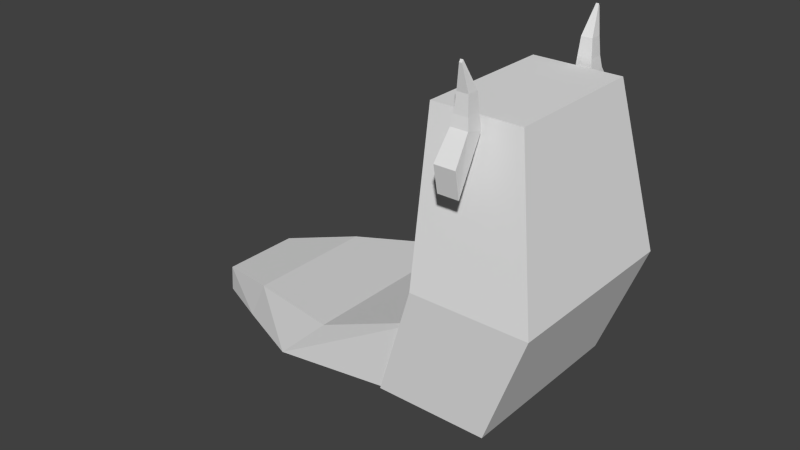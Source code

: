 # Source: Monster_1_Rampant.blend  (saved by Blender 2.79.0; exported with 4.5.12 LTS)
import bpy
from mathutils import Matrix  # noqa: F401  (used for matrix-valued properties, if any)

bpy.ops.wm.read_factory_settings(use_empty=True)
scene = bpy.context.scene
scene.name = 'Scene'

# ---- collections
col_collection_1 = bpy.data.collections.new('Collection 1'); scene.collection.children.link(col_collection_1)

# ---- materials (node trees are filled in below, after node groups)
mat_material_001 = bpy.data.materials.new('Material.001')
mat_material_001.alpha_threshold = 0.0
mat_material_001.use_transparent_shadow = False
mat_material_001.roughness = 0.5
mat_material_001.line_color = (0.0, 0.0, 0.0, 1.0)

# ---- material node trees

# ---- world
world_world = bpy.data.worlds.new('World'); scene.world = world_world
world_world.color = (0.05088, 0.05088, 0.05088)
world_world.use_sun_shadow = False
world_world.sun_shadow_jitter_overblur = 0.0
world_world.cycles.sampling_method = 'NONE'
world_world.cycles.sample_map_resolution = 256

# ---- meshes
me_cube_001 = bpy.data.meshes.new('Cube.001')
me_cube_001.from_pydata([(-0.08093, -1.105, -2.934), (0.2228, -1.105, -0.5669), (-0.08093, 1.105, -2.934), (0.2228, 1.105, -0.5669), (1.029, -1.0, -0.9875), (1.045, -1.0, 2.131), (1.029, 1.0, -0.9875), (1.045, 1.0, 2.131), (-0.7534, -0.7553, -4.004), (-0.7333, -0.7553, -2.496), (-0.7333, 0.7553, -2.496), (-0.7534, 0.7553, -4.004), (-1.267, -0.4641, -4.867), (-1.354, -0.4641, -4.018), (-1.354, 0.4641, -4.018), (-1.267, 0.4641, -4.867)], [], [(0, 1, 9, 8), (3, 7, 6, 2), (7, 5, 4, 6), (5, 1, 0, 4), (0, 2, 6, 4), (5, 7, 3, 1), (10, 11, 15, 14), (2, 0, 8, 11), (1, 3, 10, 9), (3, 2, 11, 10), (13, 14, 15, 12), (8, 9, 13, 12), (11, 8, 12, 15), (9, 10, 14, 13)])
me_cube_001.use_remesh_preserve_volume = False
me_cube_001.use_remesh_preserve_attributes = False
me_cube_001.use_mirror_vertex_groups = False
me_cube_001.update()
me_cube = bpy.data.meshes.new('Cube')
me_cube.from_pydata([(0.8009, 0.9503, -1.0), (0.8009, -0.9503, -1.0), (-1.1, -0.9503, -1.0), (-1.1, 0.9503, -1.0), (1.014, 0.7448, 1.0), (1.014, -0.7448, 1.0), (-0.4756, -0.7448, 1.0), (-0.4756, 0.7448, 1.0), (1.527, 1.0, -0.17), (1.527, -1.0, -0.17), (-0.4731, -1.0, -0.17), (-0.4731, 1.0, -0.17)], [], [(0, 1, 2, 3), (4, 7, 6, 5), (8, 4, 5, 9), (9, 5, 6, 10), (10, 6, 7, 11), (8, 0, 3, 11), (4, 8, 11, 7), (2, 10, 11, 3), (1, 9, 10, 2), (0, 8, 9, 1)])
me_cube.materials.append(mat_material_001)
me_cube.use_remesh_preserve_volume = False
me_cube.use_remesh_preserve_attributes = False
me_cube.use_mirror_vertex_groups = False
me_cube.update()
me_cube_002 = bpy.data.meshes.new('Cube.002')
me_cube_002.from_pydata([(-1.0, 1.415, -1.232), (-0.1289, 0.1805, 0.3235), (-1.0, 1.91, -0.845), (-0.1289, 0.3229, 0.2902), (1.0, 1.415, -1.232), (0.1289, 0.1805, 0.3235), (1.0, 1.91, -0.845), (0.1289, 0.3229, 0.2902), (-0.8242, -1.251, -0.5359), (-0.8242, 0.2949, -0.4722), (0.8242, 0.2949, -0.4722), (0.8242, -1.251, -0.5359), (-0.5365, -1.077, -0.06225), (-0.5365, -0.003636, -0.06225), (0.5365, -0.003636, -0.06225), (0.5365, -1.077, -0.06225), (-0.669, 0.1289, -0.3196), (0.669, 0.1289, -0.3196), (0.669, -1.209, -0.3196), (-0.669, -1.209, -0.3196)], [], [(8, 9, 2, 0), (9, 10, 6, 2), (10, 11, 4, 6), (11, 8, 0, 4), (0, 2, 6, 4), (5, 7, 3, 1), (18, 19, 8, 11), (17, 18, 11, 10), (16, 17, 10, 9), (19, 16, 9, 8), (1, 3, 13, 12), (3, 7, 14, 13), (7, 5, 15, 14), (5, 1, 12, 15), (12, 13, 16, 19), (13, 14, 17, 16), (14, 15, 18, 17), (15, 12, 19, 18)])
me_cube_002.use_remesh_preserve_volume = False
me_cube_002.use_remesh_preserve_attributes = False
me_cube_002.use_mirror_vertex_groups = False
me_cube_002.update()
me_cube_000 = bpy.data.meshes.new('Cube.000')
me_cube_000.from_pydata([(-1.0, 1.415, -1.232), (-0.1289, 0.1805, 0.3235), (-1.0, 1.91, -0.845), (-0.1289, 0.3229, 0.2902), (1.0, 1.415, -1.232), (0.1289, 0.1805, 0.3235), (1.0, 1.91, -0.845), (0.1289, 0.3229, 0.2902), (-0.8242, -1.251, -0.5359), (-0.8242, 0.2949, -0.4722), (0.8242, 0.2949, -0.4722), (0.8242, -1.251, -0.5359), (-0.5365, -1.077, -0.06225), (-0.5365, -0.003636, -0.06225), (0.5365, -0.003636, -0.06225), (0.5365, -1.077, -0.06225), (-0.669, 0.1289, -0.3196), (0.669, 0.1289, -0.3196), (0.669, -1.209, -0.3196), (-0.669, -1.209, -0.3196)], [], [(8, 9, 2, 0), (9, 10, 6, 2), (10, 11, 4, 6), (11, 8, 0, 4), (0, 2, 6, 4), (5, 7, 3, 1), (18, 19, 8, 11), (17, 18, 11, 10), (16, 17, 10, 9), (19, 16, 9, 8), (1, 3, 13, 12), (3, 7, 14, 13), (7, 5, 15, 14), (5, 1, 12, 15), (12, 13, 16, 19), (13, 14, 17, 16), (14, 15, 18, 17), (15, 12, 19, 18)])
me_cube_000.use_remesh_preserve_volume = False
me_cube_000.use_remesh_preserve_attributes = False
me_cube_000.use_mirror_vertex_groups = False
me_cube_000.update()
arm_armature = bpy.data.armatures.new('Armature')  # bones are not reproduced

# ---- objects
ob_armature = bpy.data.objects.new('Armature', arm_armature)
ob_cube_001 = bpy.data.objects.new('Cube.001', me_cube_001)
ob_cube = bpy.data.objects.new('Cube', me_cube)
ob_cube_002 = bpy.data.objects.new('Cube.002', me_cube_002)
ob_cube_000 = bpy.data.objects.new('Cube.000', me_cube_000)

# ---- transforms, parenting, visibility, modifiers, constraints
ob_armature.location = (0.102, -5.04e-08, 0.4961)
ob_armature.rotation_euler = (1.016e-08, 0.2453, -4.804e-08)
ob_armature.scale = (0.8116, 0.8116, 0.8116)
ob_armature.show_in_front = True
ob_armature.lineart.crease_threshold = 0.0
ob_cube_001.parent = ob_armature
ob_cube_001.matrix_parent_inverse = Matrix(((1.195, -5.742e-08, -0.2992, 0.02651), (6.223e-08, 1.232, 1.214e-08, 4.972e-08), (0.2992, -2.689e-08, 1.195, -0.6234), (0.0, 0.0, 0.0, 1.0)))
ob_cube_001.location = (-1.442, 0.0, 0.8387)
ob_cube_001.rotation_euler = (0.0, 0.4043, 0.0)
ob_cube_001.scale = (1.05, 0.9373, 0.3102)
ob_cube_001.lineart.crease_threshold = 0.0
_vg = ob_cube_001.vertex_groups.new(name='Bone')
_vg = ob_cube_001.vertex_groups.new(name='Bone.001')
for _i, _w in zip([1, 4, 5, 6, 7], [0.1652, 0.1695, 0.6241, 0.008931, 0.08055]): _vg.add([_i], _w, 'REPLACE')
_vg = ob_cube_001.vertex_groups.new(name='Bone.002')
for _i, _w in zip([0, 1, 2, 3, 4, 5, 6, 7, 8, 9, 10, 11], [0.2486, 0.5057, 0.2557, 0.7532, 0.6694, 0.3513, 0.8623, 0.854, 0.03957, 0.07469, 0.0969, 0.005545]): _vg.add([_i], _w, 'REPLACE')
_vg = ob_cube_001.vertex_groups.new(name='Bone.003')
for _i, _w in zip([0, 1, 2, 3, 4, 6, 7, 8, 9, 10, 11, 12, 13, 14, 15], [0.719, 0.3097, 0.6878, 0.2152, 0.1529, 0.1018, 0.0618, 0.7969, 0.815, 0.8047, 0.8069, 0.1633, 0.1731, 0.16, 0.1912]): _vg.add([_i], _w, 'REPLACE')
_vg = ob_cube_001.vertex_groups.new(name='Bone.004')
for _i, _w in zip([0, 2, 8, 9, 10, 11, 12, 13, 14, 15], [0.02202, 0.04877, 0.1568, 0.09841, 0.09503, 0.1643, 0.8264, 0.8129, 0.8263, 0.8017]): _vg.add([_i], _w, 'REPLACE')
_m = ob_cube_001.modifiers.new('Armature', 'ARMATURE')
_m.object = ob_armature
ob_cube.location = (0.0, 0.0, 1.544)
ob_cube.scale = (0.6138, 1.0, 1.441)
ob_cube.lock_rotations_4d = False
ob_cube.empty_display_type = 'ARROWS'
ob_cube.lineart.crease_threshold = 0.0
ob_cube_002.location = (0.1944, -0.967, 3.269)
ob_cube_002.rotation_euler = (0.0, 0.0, 3.142)
ob_cube_002.scale = (-0.1069, 0.1089, 0.7024)
ob_cube_002.lineart.crease_threshold = 0.0
ob_cube_000.location = (0.1944, 0.9431, 3.269)
ob_cube_000.scale = (-0.1069, 0.1089, 0.7024)
ob_cube_000.lineart.crease_threshold = 0.0

# ---- collection membership
col_collection_1.objects.link(ob_armature)
col_collection_1.objects.link(ob_cube_001)
col_collection_1.objects.link(ob_cube)
col_collection_1.objects.link(ob_cube_002)
col_collection_1.objects.link(ob_cube_000)

# ---- scene / render settings (as saved in the file)
scene.frame_start = 1; scene.frame_end = 30; scene.frame_set(30)
scene.render.engine = 'BLENDER_EEVEE_NEXT'
scene.render.resolution_percentage = 50
scene.render.dither_intensity = 0.0
scene.cycles.use_denoising = False
scene.cycles.samples = 10
scene.cycles.sampling_pattern = 'TABULATED_SOBOL'
scene.cycles.light_sampling_threshold = 0.0
scene.cycles.use_adaptive_sampling = False
scene.cycles.use_light_tree = False
scene.cycles.blur_glossy = 0.0
scene.cycles.pixel_filter_type = 'GAUSSIAN'
scene.cycles.sample_clamp_indirect = 0.0
scene.view_settings.view_transform = 'Standard'
bpy.context.view_layer.update()

# ---- added for rendering (the .blend has no active camera and no usable light): camera, sun
cam_auto = bpy.data.cameras.new('AutoCamera')
cam_auto.lens = 50.0
cam_auto.sensor_width = 36.0
cam_auto.clip_end = 1000.0
ob_auto_camera = bpy.data.objects.new('AutoCamera', cam_auto)
scene.collection.objects.link(ob_auto_camera)
ob_auto_camera.location = (4.91726, -7.3731, 6.168)
ob_auto_camera.rotation_euler = (1.09748, -7.21219e-08, 0.694738)
scene.camera = ob_auto_camera
light_auto_sun = bpy.data.lights.new('AutoSun', 'SUN')
light_auto_sun.energy = 3.0
light_auto_sun.angle = 0.0523599
ob_auto_sun = bpy.data.objects.new('AutoSun', light_auto_sun)
scene.collection.objects.link(ob_auto_sun)
ob_auto_sun.rotation_euler = (0.872665, 0.174533, 0.523599)
bpy.context.view_layer.update()
